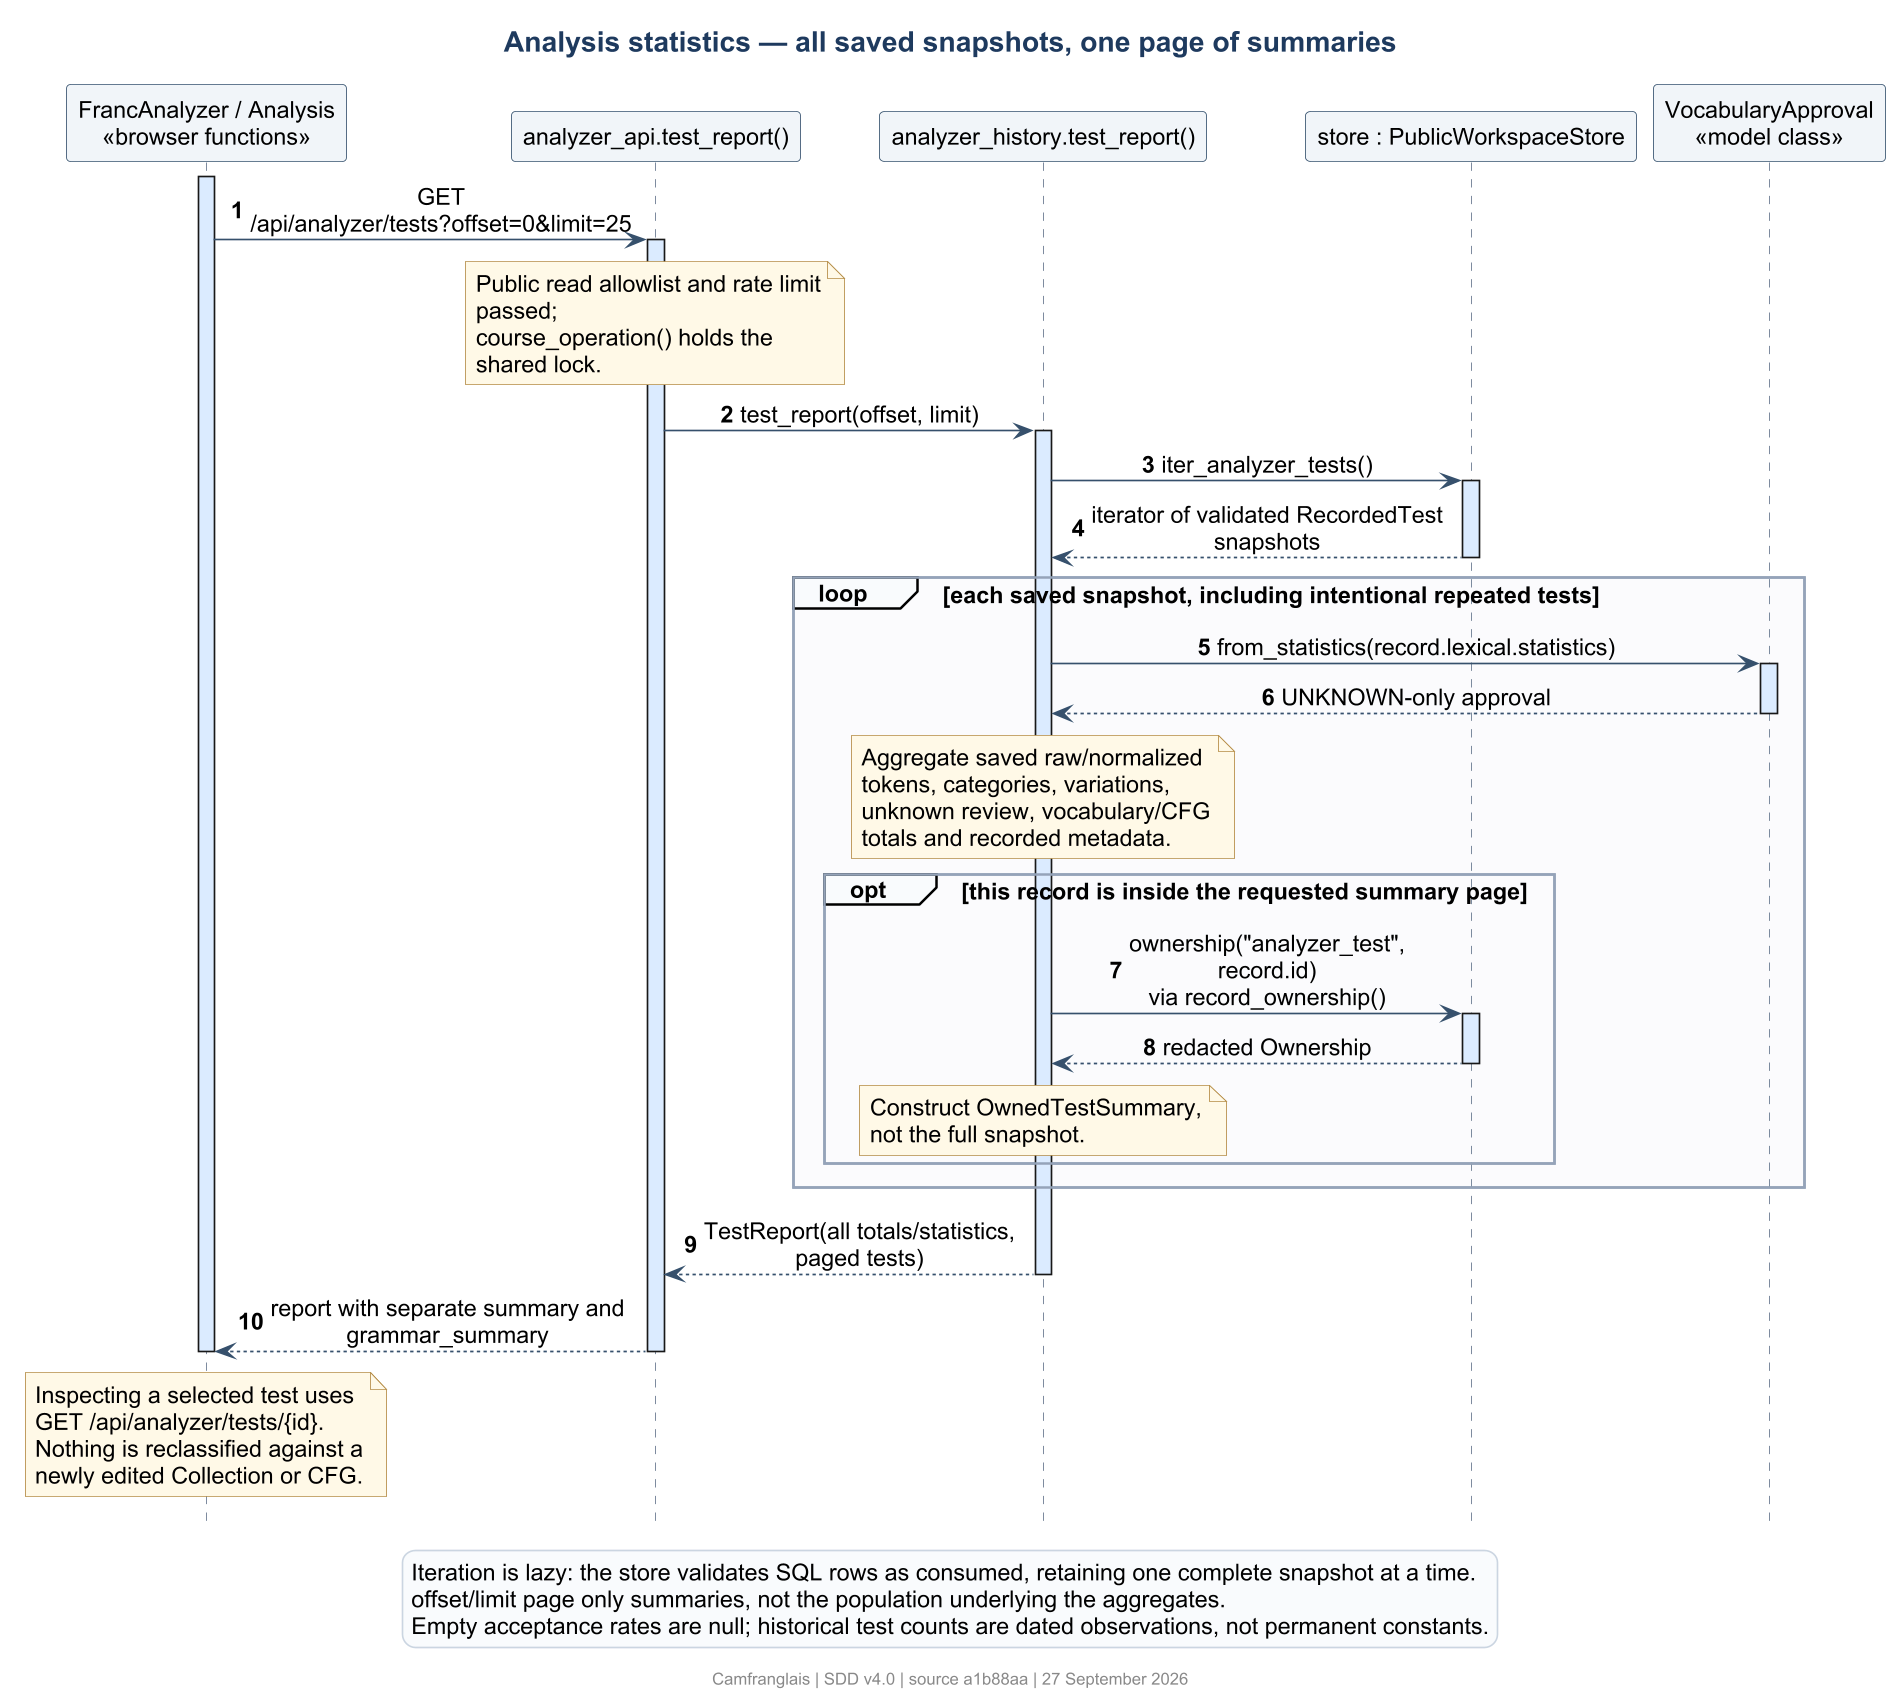

The diagram above was rendered by PlantUML. Its source (embedded in the PNG):
@startuml
!include theme.iuml
title Analysis statistics — all saved snapshots, one page of summaries
hide footbox
autonumber
participant "FrancAnalyzer / Analysis\n<<browser functions>>" as UI
participant "analyzer_api.test_report()" as API
participant "analyzer_history.test_report()" as History
participant "store : PublicWorkspaceStore" as Store
participant "VocabularyApproval\n<<model class>>" as Approval
activate UI
UI -> API : GET /api/analyzer/tests?offset=0&limit=25
activate API
note over API : Public read allowlist and rate limit passed;\ncourse_operation() holds the shared lock.
API -> History : test_report(offset, limit)
activate History
History -> Store : iter_analyzer_tests()
activate Store
Store --> History : iterator of validated RecordedTest snapshots
deactivate Store
loop each saved snapshot, including intentional repeated tests
  History -> Approval : from_statistics(record.lexical.statistics)
  activate Approval
  Approval --> History : UNKNOWN-only approval
  deactivate Approval
  note over History : Aggregate saved raw/normalized tokens, categories, variations,\nunknown review, vocabulary/CFG totals and recorded metadata.
  opt this record is inside the requested summary page
    History -> Store : ownership("analyzer_test", record.id)\nvia record_ownership()
    activate Store
    Store --> History : redacted Ownership
    deactivate Store
    note over History : Construct OwnedTestSummary, not the full snapshot.
  end
end
History --> API : TestReport(all totals/statistics, paged tests)
deactivate History
API --> UI : report with separate summary and grammar_summary
deactivate API
note over UI : Inspecting a selected test uses GET /api/analyzer/tests/{id}.\nNothing is reclassified against a newly edited Collection or CFG.
deactivate UI
legend bottom
  Iteration is lazy: the store validates SQL rows as consumed, retaining one complete snapshot at a time.
  offset/limit page only summaries, not the population underlying the aggregates.
  Empty acceptance rates are null; historical test counts are dated observations, not permanent constants.
endlegend
@enduml